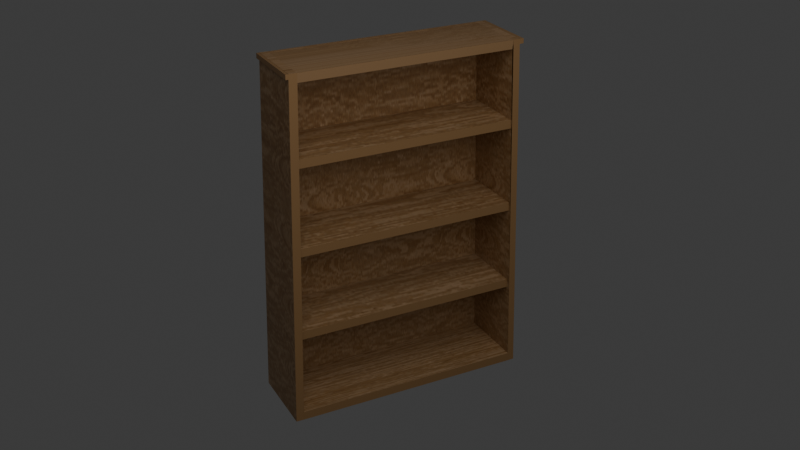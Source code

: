 # Source: BookShelf1.blend  (saved by Blender 4.5.88; exported with 4.5.12 LTS)
import bpy
from mathutils import Matrix  # noqa: F401  (used for matrix-valued properties, if any)

bpy.ops.wm.read_factory_settings(use_empty=True)
scene = bpy.context.scene
scene.name = 'Scene'

# ---- collections
col_collection = bpy.data.collections.new('Collection'); scene.collection.children.link(col_collection)
col_bookshelf1 = bpy.data.collections.new('BookShelf1'); scene.collection.children.link(col_bookshelf1)

# ---- images (referenced by path relative to the original .blend; pixels are not part of the script)
import os
ASSET_DIR = os.environ.get("B2B_ASSET_DIR", "")  # directory of the original .blend (textures are referenced by path, not embedded)
HERE = os.path.dirname(os.path.abspath(__file__))  # packed textures are extracted next to this script under _unpacked/

def load_image(name, relpath, width, height, colorspace="sRGB"):
    """Load a texture the original file referenced (path relative to the .blend, or extracted next to this script)."""
    p = next((c for c in (os.path.join(HERE, relpath), os.path.join(ASSET_DIR, relpath)) if relpath and os.path.exists(c)), "")
    if p:
        img = bpy.data.images.load(p, check_existing=True)
        img.name = name
    else:  # same state as the original file: an image datablock whose file is absent (Cycles renders it pink)
        img = bpy.data.images.new(name, width, height)
        img.source = "FILE"
        img.filepath = "//" + (relpath or name)
    img.colorspace_settings.name = colorspace
    return img
img_bookshelf1_texturemod_png_001 = load_image('BookShelf1_TextureMod.png.001', '_unpacked/BookShelf1_TextureMod.559ce495.png', 256, 256, 'sRGB')

# ---- materials (node trees are filled in below, after node groups)
mat_material_028 = bpy.data.materials.new('Material.028')
mat_material_028.alpha_threshold = 0.0
mat_material_028.roughness = 0.5
mat_material_028.line_color = (0.0, 0.0, 0.0, 1.0)

# ---- material node trees
mat_material_028.use_nodes = True; mat_material_028.node_tree.nodes.clear()
_N = mat_material_028.node_tree.nodes; _L = mat_material_028.node_tree.links
n0 = _N.new('ShaderNodeOutputMaterial'); n0.name = 'Material Output'; n0.location = (200, 100)
n1 = _N.new('ShaderNodeBsdfPrincipled'); n1.name = 'Principled BSDF'; n1.location = (-200, 100)
n1.inputs[3].default_value = 1.45
n2 = _N.new('ShaderNodeTexImage'); n2.name = 'Image Texture'; n2.location = (-679, 62)
n2.image = img_bookshelf1_texturemod_png_001
_L.new(n1.outputs[0], n0.inputs[0])
_L.new(n2.outputs[0], n1.inputs[0])
n0.is_active_output = True

# ---- world
world_world = bpy.data.worlds.new('World'); scene.world = world_world
world_world.use_nodes = True; world_world.node_tree.nodes.clear()
_N = world_world.node_tree.nodes; _L = world_world.node_tree.links
n0 = _N.new('ShaderNodeOutputWorld'); n0.name = 'World Output'; n0.location = (200, 100)
n1 = _N.new('ShaderNodeBackground'); n1.name = 'Background'; n1.location = (-200, 100)
n1.inputs[0].default_value = (0.05088, 0.05088, 0.05088, 1.0)
_L.new(n1.outputs[0], n0.inputs[0])
n0.is_active_output = True
world_world.color = (0.05088, 0.05088, 0.05088)
world_world.sun_shadow_jitter_overblur = 0.0

# ---- cameras
cam_camera = bpy.data.cameras.new('Camera')
cam_camera.clip_end = 100.0
cam_camera.ortho_scale = 7.314

# ---- lights
light_area = bpy.data.lights.new('Area', 'AREA')
light_area.energy = 931.1
light_area.size = 15.41
light_area.size_y = 1.0

# ---- meshes
me_cube_029 = bpy.data.meshes.new('Cube.029')
me_cube_029.from_pydata([(0.923, 4.952, 8.294), (1.0, 5.19, -1.0), (0.923, -0.7616, 8.294), (1.0, -1.0, -1.0), (-0.923, 4.952, 8.294), (-1.0, 5.19, -1.0), (-0.923, -0.7616, 8.294), (-1.0, -1.0, -1.0), (0.9422, 5.011, 5.97), (0.9615, 5.071, 3.647), (0.9807, 5.131, 1.323), (-0.9807, -0.9404, 1.323), (-0.9615, -0.8808, 3.647), (-0.9422, -0.8212, 5.97), (0.9422, -0.8212, 5.97), (0.9615, -0.8808, 3.647), (0.9807, -0.9404, 1.323), (-0.9422, 5.011, 5.97), (-0.9615, 5.071, 3.647), (-0.9807, 5.131, 1.323), (0.8801, -0.9404, 1.323), (0.8993, -0.8808, 3.647), (0.9186, -0.8212, 5.97), (0.9186, 5.011, 5.97), (0.8993, 5.071, 3.647), (0.8801, 5.131, 1.323), (0.923, -1.049, 8.294), (-0.923, -1.049, 8.294), (0.923, 5.245, 8.294), (-0.923, 5.245, 8.294), (-0.9615, -0.8808, 3.877), (-0.9615, 5.071, 3.877), (0.8993, -0.8808, 3.877), (0.8993, 5.071, 3.877), (-0.9807, -0.9404, 1.555), (-0.9807, 5.131, 1.555), (0.8801, -0.9404, 1.555), (0.8801, 5.131, 1.555), (-1.0, 5.19, -0.762), (-1.0, -1.0, -0.762), (1.0, 5.19, -0.762), (1.0, -1.0, -0.762), (-0.9422, -0.8212, 6.205), (-0.9422, 5.011, 6.205), (0.9186, -0.8212, 6.205), (0.9186, 5.011, 6.205), (0.923, -0.7616, 8.167), (-0.923, -0.7616, 8.167), (0.923, -1.049, 8.167), (-0.923, -1.049, 8.167), (-0.923, 4.952, 8.166), (0.923, 4.952, 8.166), (-0.923, 5.245, 8.166), (0.923, 5.245, 8.166), (-0.9422, -1.034, 5.976), (-0.923, -0.9745, 8.299), (0.9807, -1.153, 1.329), (1.0, -1.213, -0.9945), (0.923, -0.9745, 8.299), (-1.0, -1.213, -0.9945), (-0.9807, -1.153, 1.329), (-0.9615, -1.094, 3.652), (0.9422, -1.034, 5.976), (0.9615, -1.094, 3.652), (1.0, 5.371, -0.9954), (-1.0, 5.371, -0.9954), (0.9807, 5.311, 1.328), (-0.9807, 5.311, 1.328), (-0.923, 5.132, 8.298), (0.923, 5.132, 8.298), (0.9422, 5.192, 5.975), (0.9615, 5.251, 3.651), (-0.9422, 5.192, 5.975), (-0.9615, 5.251, 3.651), (0.9241, -0.785, 8.06), (-0.9218, -0.785, 8.06), (0.9241, 4.928, 8.06), (-0.9218, 4.928, 8.06), (-0.8616, 5.19, -1.0), (-0.8616, -1.0, -1.0), (-0.8616, 5.19, -0.762), (-0.8616, -1.0, -0.762), (-0.7952, -0.9745, 8.299), (-0.8616, -1.213, -0.9945), (-0.845, -1.153, 1.329), (-0.8284, -1.094, 3.652), (-0.8118, -1.034, 5.976), (-0.8616, 5.371, -0.9954), (-0.7952, 5.132, 8.298), (-0.845, 5.311, 1.328), (-0.8284, 5.251, 3.651), (-0.8118, 5.192, 5.975)], [], [(0, 76, 77, 4), (12, 11, 60, 61), (13, 6, 4, 17), (78, 1, 40, 80), (10, 1, 64, 66), (0, 8, 70, 69), (18, 17, 72, 73), (5, 19, 67, 65), (7, 11, 19, 5), (11, 12, 18, 19), (12, 13, 17, 18), (15, 14, 62, 63), (11, 7, 59, 60), (79, 3, 57, 83), (23, 17, 43, 45), (24, 33, 32, 21), (19, 35, 37, 25), (27, 6, 47, 49), (4, 29, 52, 50), (30, 32, 33, 31), (12, 30, 31, 18), (18, 31, 33, 24), (21, 32, 30, 12), (34, 36, 37, 35), (25, 37, 36, 20), (20, 36, 34, 11), (11, 34, 35, 19), (80, 81, 41, 40), (79, 7, 39, 81), (7, 39, 38, 5), (1, 40, 41, 3), (43, 42, 44, 45), (13, 22, 44, 42), (22, 23, 45, 44), (17, 13, 42, 43), (47, 46, 48, 49), (6, 2, 46, 47), (2, 26, 48, 46), (26, 27, 49, 48), (51, 50, 52, 53), (29, 28, 53, 52), (0, 4, 50, 51), (28, 0, 51, 53), (29, 4, 0, 28), (26, 2, 6, 27), (86, 82, 55, 54), (83, 84, 60, 59), (84, 85, 61, 60), (85, 86, 54, 61), (2, 6, 55, 82, 58), (16, 15, 63, 56), (6, 13, 54, 55), (13, 12, 61, 54), (3, 16, 56, 57), (14, 2, 58, 62), (87, 89, 66, 64), (91, 88, 69, 70), (89, 90, 71, 66), (90, 91, 70, 71), (19, 18, 73, 67), (8, 9, 71, 70), (4, 0, 69, 88, 68), (9, 10, 66, 71), (17, 4, 68, 72), (78, 5, 65, 87), (76, 74, 75, 77), (6, 75, 74, 2), (4, 77, 75, 6), (2, 74, 76, 0), (0, 4, 6, 2), (1, 78, 87, 64), (73, 72, 91, 90), (67, 73, 90, 89), (72, 68, 88, 91), (65, 67, 89, 87), (63, 62, 86, 85), (56, 63, 85, 84), (57, 56, 84, 83), (62, 58, 82, 86), (3, 79, 81, 41), (38, 80, 81, 39), (7, 79, 83, 59), (5, 78, 80, 38), (86, 91, 88, 82), (85, 90, 91, 86), (84, 89, 90, 85), (83, 87, 89, 84), (41, 81, 75, 74), (40, 76, 77, 80), (83, 7, 5, 87), (78, 1, 3, 79), (85, 90, 24, 21), (84, 89, 25, 20), (86, 91, 23, 22)])
_uv = me_cube_029.uv_layers.new(name='UVMap')
_uv.uv.foreach_set('vector', [0.8559, 0.5, 0.8559, 0.5, 0.8559, -0.05788, 0.8559, -0.05788, 0.577, -0.6158, 0.4375, -0.6158, 0.4375, -0.6158, 0.577, -0.6158, 0.7164, -0.6158, 0.8559, -0.6158, 0.8559, -0.05788, 0.7164, -0.05788, 0.298, -0.01927, 0.298, 0.5, 0.298, 0.5, 0.298, -0.01927, -0.5388, -0.6158, -0.5388, -0.6158, -0.5388, -0.6158, -0.5388, -0.6158, -0.5388, -0.6158, -0.5388, -0.6158, -0.5388, -0.6158, -0.5388, -0.6158, 0.577, -0.05788, 0.7164, -0.05788, 0.7164, -0.05788, 0.577, -0.05788, 0.298, -0.05788, 0.4375, -0.05788, 0.4375, -0.05788, 0.298, -0.05788, 0.298, -0.6158, 0.4375, -0.6158, 0.4375, -0.05788, 0.298, -0.05788, 0.4375, -0.6158, 0.577, -0.6158, 0.577, -0.05788, 0.4375, -0.05788, 0.577, -0.6158, 0.7164, -0.6158, 0.7164, -0.05788, 0.577, -0.05788, -0.5388, -0.6158, -0.5388, -0.6158, -0.5388, -0.6158, -0.5388, -0.6158, 0.4375, -0.6158, 0.298, -0.6158, 0.298, -0.6158, 0.4375, -0.6158, 0.298, 1.577, 0.298, 1.058, 0.298, 1.058, 0.298, 1.577, -0.5388, -0.6158, -0.5388, -0.6158, -0.5388, -0.6158, -0.5388, -0.6158, -0.5388, -0.6158, -0.5388, -0.6158, -0.5388, -0.6158, -0.5388, -0.6158, -0.5388, -0.6158, -0.5388, -0.6158, -0.5388, -0.6158, -0.5388, -0.6158, -0.5388, -0.6158, -0.5388, -0.6158, -0.5388, -0.6158, -0.5388, -0.6158, -0.5388, -0.6158, -0.5388, -0.6158, -0.5388, -0.6158, -0.5388, -0.6158, 0.5201, 0.3044, 0.4002, 0.3044, 0.4002, 0.6879, 0.5201, 0.6879, 0.577, -0.6158, 0.577, -0.6158, 0.577, -0.05788, 0.577, -0.05788, -0.5388, -0.6158, -0.5388, -0.6158, -0.5388, -0.6158, -0.5388, -0.6158, -0.5388, -0.6158, -0.5388, -0.6158, -0.5388, -0.6158, -0.5388, -0.6158, 0.4, 0.3044, 0.2801, 0.3044, 0.2801, 0.6956, 0.4, 0.6956, -0.5388, -0.6158, -0.5388, -0.6158, -0.5388, -0.6158, -0.5388, -0.6158, -0.5388, -0.6158, -0.5388, -0.6158, -0.5388, -0.6158, -0.5388, -0.6158, 0.4375, -0.6158, 0.4375, -0.6158, 0.4375, -0.05788, 0.4375, -0.05788, -0.008348, 0.3679, -0.008348, 0.6616, 0.265, 0.6616, 0.265, 0.3679, 0.298, 1.577, 0.298, 1.616, 0.298, 1.616, 0.298, 1.577, 0.298, -0.6158, 0.298, -0.6158, 0.298, -0.05788, 0.298, -0.05788, -0.5388, -0.6158, -0.5388, -0.6158, -0.5388, -0.6158, -0.5388, -0.6158, 0.6401, 0.3044, 0.6401, 0.6803, 0.5202, 0.6803, 0.5202, 0.3044, -0.5388, -0.6158, -0.5388, -0.6158, -0.5388, -0.6158, -0.5388, -0.6158, -0.5388, -0.6158, -0.5388, -0.6158, -0.5388, -0.6158, -0.5388, -0.6158, 0.7164, -0.05788, 0.7164, -0.6158, 0.7164, -0.6158, 0.7164, -0.05788, 1.414, 1.058, 0.8559, 1.058, 0.8559, 1.058, 1.414, 1.058, 0.8559, 1.616, 0.8559, 1.058, 0.8559, 1.058, 0.8559, 1.616, -0.5388, -0.6158, -0.5388, -0.6158, -0.5388, -0.6158, -0.5388, -0.6158, -0.5388, -0.6158, -0.5388, -0.6158, -0.5388, -0.6158, -0.5388, -0.6158, 0.8559, 0.5, 1.414, 0.5, 1.414, 0.5, 0.8559, 0.5, -0.5388, -0.6158, -0.5388, -0.6158, -0.5388, -0.6158, -0.5388, -0.6158, 0.8559, 0.5, 0.8559, -0.05788, 0.8559, -0.05788, 0.8559, 0.5, -0.5388, -0.6158, -0.5388, -0.6158, -0.5388, -0.6158, -0.5388, -0.6158, -0.5388, -0.6158, -0.5388, -0.6158, -0.5388, -0.6158, -0.5388, -0.6158, -0.5388, -0.6158, -0.5388, -0.6158, -0.5388, -0.6158, -0.5388, -0.6158, 0.7164, 1.577, 0.8559, 1.577, 0.8559, 1.616, 0.7164, 1.616, 0.298, 1.577, 0.4375, 1.577, 0.4375, 1.616, 0.298, 1.616, 0.4375, 1.577, 0.577, 1.577, 0.577, 1.616, 0.4375, 1.616, 0.577, 1.577, 0.7164, 1.577, 0.7164, 1.616, 0.577, 1.616, 0.8559, 1.058, 1.414, 1.058, 1.414, 1.058, 1.375, 1.058, 0.8559, 1.058, -0.5388, -0.6158, -0.5388, -0.6158, -0.5388, -0.6158, -0.5388, -0.6158, 0.8559, -0.6158, 0.7164, -0.6158, 0.7164, -0.6158, 0.8559, -0.6158, 0.7164, -0.6158, 0.577, -0.6158, 0.577, -0.6158, 0.7164, -0.6158, -0.5388, -0.6158, -0.5388, -0.6158, -0.5388, -0.6158, -0.5388, -0.6158, -0.5388, -0.6158, -0.5388, -0.6158, -0.5388, -0.6158, -0.5388, -0.6158, 0.298, -0.01927, 0.4375, -0.01927, 0.4375, 0.5, 0.298, 0.5, 0.7164, -0.01927, 0.8559, -0.01927, 0.8559, 0.5, 0.7164, 0.5, 0.4375, -0.01927, 0.577, -0.01927, 0.577, 0.5, 0.4375, 0.5, 0.577, -0.01927, 0.7164, -0.01927, 0.7164, 0.5, 0.577, 0.5, 0.4375, -0.05788, 0.577, -0.05788, 0.577, -0.05788, 0.4375, -0.05788, -0.5388, -0.6158, -0.5388, -0.6158, -0.5388, -0.6158, -0.5388, -0.6158, 1.414, 0.5, 0.8559, 0.5, 0.8559, 0.5, 1.375, 0.5, 1.414, 0.5, -0.5388, -0.6158, -0.5388, -0.6158, -0.5388, -0.6158, -0.5388, -0.6158, 0.7164, -0.05788, 0.8559, -0.05788, 0.8559, -0.05788, 0.7164, -0.05788, 0.298, -0.01927, 0.298, -0.05788, 0.298, -0.05788, 0.298, -0.01927, 0.8559, 0.5, 0.8559, 1.058, 1.414, 1.058, 1.414, 0.5, 0.8559, 1.616, 0.8559, 1.616, 0.8559, 1.058, 0.8559, 1.058, 0.8559, -0.05788, 0.8559, -0.05788, 0.8559, -0.6158, 0.8559, -0.6158, 0.0, 0.0, 0.0, 0.0, 0.0, 0.0, 0.0, 0.0, 0.0, 0.0, 0.8559, -0.05788, 0.8559, 1.616, 0.0, 0.0, 0.298, 0.5, 0.298, -0.01927, 0.298, -0.01927, 0.298, 0.5, 0.577, -0.05788, 0.7164, -0.05788, 0.7164, -0.01927, 0.577, -0.01927, 0.4375, -0.05788, 0.577, -0.05788, 0.577, -0.01927, 0.4375, -0.01927, 0.7164, -0.05788, 0.8559, -0.05788, 0.8559, -0.01927, 0.7164, -0.01927, 0.298, -0.05788, 0.4375, -0.05788, 0.4375, -0.01927, 0.298, -0.01927, 0.577, 1.058, 0.7164, 1.058, 0.7164, 1.577, 0.577, 1.577, 0.4375, 1.058, 0.577, 1.058, 0.577, 1.577, 0.4375, 1.577, 0.298, 1.058, 0.4375, 1.058, 0.4375, 1.577, 0.298, 1.577, 0.7164, 1.058, 0.8559, 1.058, 0.8559, 1.577, 0.7164, 1.577, 0.298, 1.058, 0.298, 1.577, 0.298, 1.577, 0.298, 1.058, -0.02867, 0.3679, -0.008348, 0.3679, -0.008348, 0.6616, -0.02867, 0.6616, 0.298, 1.616, 0.298, 1.577, 0.298, 1.577, 0.298, 1.616, 0.298, -0.05788, 0.298, -0.01927, 0.298, -0.01927, 0.298, -0.05788, 0.7164, 1.577, 0.7164, -0.01927, 0.8559, -0.01927, 0.8559, 1.577, 0.577, 1.577, 0.577, -0.01927, 0.7164, -0.01927, 0.7164, 1.577, 0.4375, 1.577, 0.4375, -0.01927, 0.577, -0.01927, 0.577, 1.577, 0.298, 1.577, 0.298, -0.01927, 0.4375, -0.01927, 0.4375, 1.577, 0.265, 0.6616, -0.008348, 0.6616, 1.414, 1.058, 0.8559, 1.058, 0.298, 0.5, 0.8559, 0.5, 0.8559, -0.05788, 0.298, -0.01927, 0.298, 1.577, 0.298, -0.6158, 0.298, -0.05788, 0.298, -0.01927, 0.0, 0.0, 0.0, 0.0, 0.0, 0.0, 0.0, 0.0, 0.577, 1.577, 0.577, -0.01927, -0.5388, -0.6158, -0.5388, -0.6158, 0.4375, 1.577, 0.4375, -0.01927, -0.5388, -0.6158, -0.5388, -0.6158, 0.7164, 1.577, 0.7164, -0.01927, -0.5388, -0.6158, -0.5388, -0.6158])
me_cube_029.materials.append(mat_material_028)
me_cube_029.use_mirror_vertex_groups = False
me_cube_029.update()

# ---- objects
ob_camera = bpy.data.objects.new('Camera', cam_camera)
ob_area = bpy.data.objects.new('Area', light_area)
ob_bookshelf1 = bpy.data.objects.new('BookShelf1', me_cube_029)

# ---- transforms, parenting, visibility, modifiers, constraints
ob_camera.location = (23.23, -9.586, 16.07)
ob_camera.rotation_euler = (1.12, -1.457e-06, 1.098)
ob_camera.lock_rotations_4d = False
ob_camera.empty_display_type = 'ARROWS'
ob_camera.color = (0.0, 0.0, 0.0, 0.0)
ob_camera.display_type = 'WIRE'
ob_camera.lineart.crease_threshold = 0.0
ob_area.location = (11.1, 0.0, 14.32)
ob_area.rotation_euler = (0.1887, 0.6959, 0.1542)
ob_bookshelf1.location = (0.0, 0.0, 0.0)
ob_bookshelf1.lock_rotations_4d = False
ob_bookshelf1.empty_display_type = 'ARROWS'
ob_bookshelf1.lineart.crease_threshold = 0.0

# ---- collection membership
col_collection.objects.link(ob_camera)
col_collection.objects.link(ob_area)
col_bookshelf1.objects.link(ob_bookshelf1)

# ---- scene / render settings (as saved in the file)
scene.camera = ob_camera
scene.frame_start = 1; scene.frame_end = 250; scene.frame_set(1)
scene.render.engine = 'BLENDER_EEVEE_NEXT'
bpy.context.view_layer.update()
